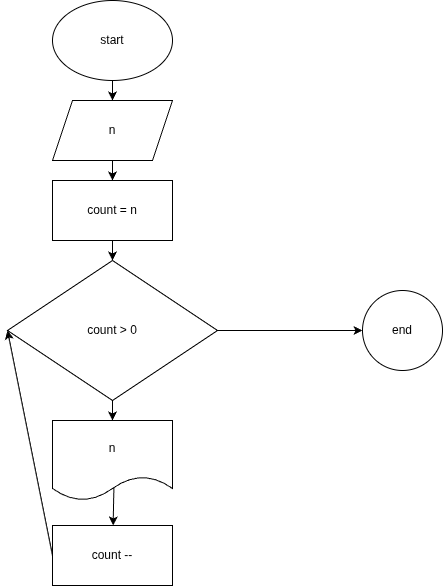

The diagram above was exported from draw.io. Its source (the exported page's mxGraphModel, read from the mxfile embedded in the PNG):
<mxGraphModel dx="576" dy="413" grid="1" gridSize="10" guides="1" tooltips="1" connect="1" arrows="1" fold="1" page="1" pageScale="1" pageWidth="827" pageHeight="1169" math="0" shadow="0">
  <root>
    <mxCell id="0" />
    <mxCell id="1" parent="0" />
    <mxCell id="4" value="" style="edgeStyle=none;html=1;" edge="1" parent="1" source="2" target="3">
      <mxGeometry relative="1" as="geometry" />
    </mxCell>
    <mxCell id="2" value="start" style="ellipse;whiteSpace=wrap;html=1;" vertex="1" parent="1">
      <mxGeometry x="180" y="30" width="120" height="80" as="geometry" />
    </mxCell>
    <mxCell id="6" value="" style="edgeStyle=none;html=1;" edge="1" parent="1" source="3" target="5">
      <mxGeometry relative="1" as="geometry" />
    </mxCell>
    <mxCell id="3" value="n" style="shape=parallelogram;perimeter=parallelogramPerimeter;whiteSpace=wrap;html=1;fixedSize=1;" vertex="1" parent="1">
      <mxGeometry x="180" y="130" width="120" height="60" as="geometry" />
    </mxCell>
    <mxCell id="8" value="" style="edgeStyle=none;html=1;" edge="1" parent="1" source="5" target="7">
      <mxGeometry relative="1" as="geometry" />
    </mxCell>
    <mxCell id="5" value="count = n" style="whiteSpace=wrap;html=1;" vertex="1" parent="1">
      <mxGeometry x="180" y="210" width="120" height="60" as="geometry" />
    </mxCell>
    <mxCell id="10" value="" style="edgeStyle=none;html=1;" edge="1" parent="1" source="7" target="9">
      <mxGeometry relative="1" as="geometry" />
    </mxCell>
    <mxCell id="13" value="" style="edgeStyle=none;html=1;" edge="1" parent="1" source="7" target="12">
      <mxGeometry relative="1" as="geometry" />
    </mxCell>
    <mxCell id="7" value="count &amp;gt; 0" style="rhombus;whiteSpace=wrap;html=1;" vertex="1" parent="1">
      <mxGeometry x="135" y="290" width="210" height="140" as="geometry" />
    </mxCell>
    <mxCell id="15" value="" style="edgeStyle=none;html=1;exitX=0.512;exitY=0.82;exitDx=0;exitDy=0;exitPerimeter=0;" edge="1" parent="1" source="9" target="14">
      <mxGeometry relative="1" as="geometry" />
    </mxCell>
    <mxCell id="9" value="n" style="shape=document;whiteSpace=wrap;html=1;boundedLbl=1;" vertex="1" parent="1">
      <mxGeometry x="180" y="450" width="120" height="80" as="geometry" />
    </mxCell>
    <mxCell id="12" value="end" style="ellipse;whiteSpace=wrap;html=1;" vertex="1" parent="1">
      <mxGeometry x="490" y="320" width="80" height="80" as="geometry" />
    </mxCell>
    <mxCell id="16" style="edgeStyle=none;html=1;exitX=0;exitY=0.5;exitDx=0;exitDy=0;entryX=0;entryY=0.5;entryDx=0;entryDy=0;" edge="1" parent="1" source="14" target="7">
      <mxGeometry relative="1" as="geometry" />
    </mxCell>
    <mxCell id="14" value="count --" style="whiteSpace=wrap;html=1;" vertex="1" parent="1">
      <mxGeometry x="180" y="555" width="120" height="60" as="geometry" />
    </mxCell>
  </root>
</mxGraphModel>